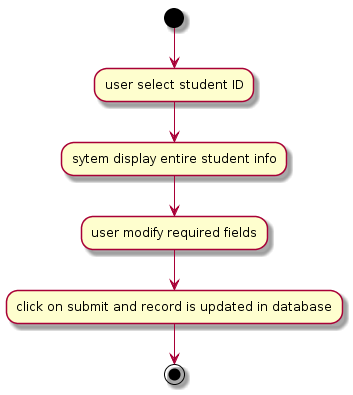

The diagram above was rendered by PlantUML. Its source (embedded in the PNG):
@startuml
(*) --> "user select student ID"
-->"sytem display entire student info"
-->"user modify required fields"
-->"click on submit and record is updated in database"
--> (*)
@enduml